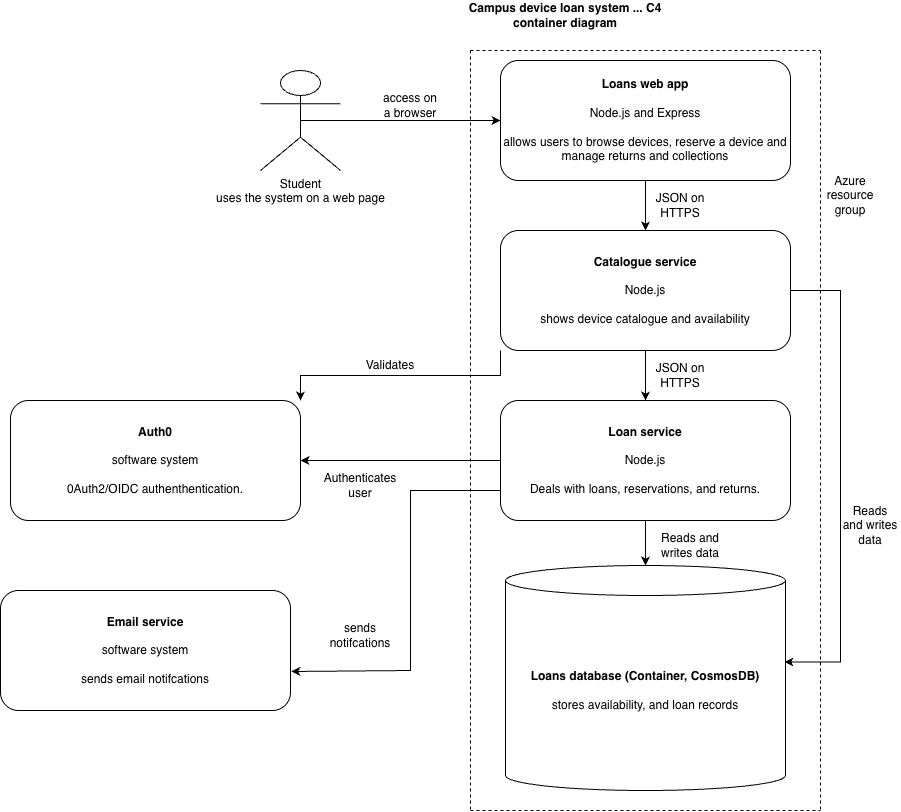

The diagram above was exported from draw.io. Its source (the exported page's mxGraphModel, read from the mxfile embedded in the PNG):
<mxGraphModel dx="1773" dy="644" grid="1" gridSize="10" guides="1" tooltips="1" connect="1" arrows="1" fold="1" page="1" pageScale="1" pageWidth="827" pageHeight="1169" math="0" shadow="0">
  <root>
    <mxCell id="0" />
    <mxCell id="1" parent="0" />
    <mxCell id="VHGqg7lFwpddHbUIdlwu-23" edge="1" parent="1" source="VHGqg7lFwpddHbUIdlwu-2" style="edgeStyle=orthogonalEdgeStyle;rounded=0;orthogonalLoop=1;jettySize=auto;html=1;exitX=0.5;exitY=0.5;exitDx=0;exitDy=0;exitPerimeter=0;" target="VHGqg7lFwpddHbUIdlwu-22">
      <mxGeometry relative="1" as="geometry" />
    </mxCell>
    <mxCell id="VHGqg7lFwpddHbUIdlwu-2" parent="1" style="shape=umlActor;verticalLabelPosition=bottom;verticalAlign=top;html=1;outlineConnect=0;" value="Student&lt;div&gt;uses the system on a web page&lt;/div&gt;" vertex="1">
      <mxGeometry height="100" width="80" x="90" y="90" as="geometry" />
    </mxCell>
    <mxCell id="VHGqg7lFwpddHbUIdlwu-21" parent="1" style="text;html=1;whiteSpace=wrap;strokeColor=none;fillColor=none;align=center;verticalAlign=middle;rounded=0;" value="&lt;b&gt;Campus device loan system ... C4 container diagram&lt;/b&gt;" vertex="1">
      <mxGeometry height="30" width="230" x="280" y="20" as="geometry" />
    </mxCell>
    <mxCell id="VHGqg7lFwpddHbUIdlwu-26" edge="1" parent="1" source="VHGqg7lFwpddHbUIdlwu-22" style="edgeStyle=orthogonalEdgeStyle;rounded=0;orthogonalLoop=1;jettySize=auto;html=1;exitX=0.5;exitY=1;exitDx=0;exitDy=0;entryX=0.5;entryY=0;entryDx=0;entryDy=0;" target="VHGqg7lFwpddHbUIdlwu-25">
      <mxGeometry relative="1" as="geometry" />
    </mxCell>
    <mxCell id="VHGqg7lFwpddHbUIdlwu-22" parent="1" style="rounded=1;whiteSpace=wrap;html=1;" value="&lt;b&gt;Loans web app&lt;/b&gt;&lt;div&gt;&lt;b&gt;&lt;br&gt;&lt;/b&gt;&lt;div&gt;Node.js and Express&lt;/div&gt;&lt;div&gt;&lt;b&gt;&lt;br&gt;&lt;/b&gt;&lt;/div&gt;&lt;div&gt;allows users to browse devices, reserve a device and manage returns and collections&lt;/div&gt;&lt;/div&gt;" vertex="1">
      <mxGeometry height="120" width="290" x="330" y="80" as="geometry" />
    </mxCell>
    <mxCell id="VHGqg7lFwpddHbUIdlwu-24" parent="1" style="text;html=1;whiteSpace=wrap;strokeColor=none;fillColor=none;align=center;verticalAlign=middle;rounded=0;" value="access on a browser" vertex="1">
      <mxGeometry height="30" width="60" x="210" y="110" as="geometry" />
    </mxCell>
    <mxCell id="VHGqg7lFwpddHbUIdlwu-29" edge="1" parent="1" source="VHGqg7lFwpddHbUIdlwu-25" style="edgeStyle=orthogonalEdgeStyle;rounded=0;orthogonalLoop=1;jettySize=auto;html=1;exitX=0.5;exitY=1;exitDx=0;exitDy=0;entryX=0.5;entryY=0;entryDx=0;entryDy=0;" target="VHGqg7lFwpddHbUIdlwu-28">
      <mxGeometry relative="1" as="geometry" />
    </mxCell>
    <mxCell id="VHGqg7lFwpddHbUIdlwu-34" edge="1" parent="1" source="VHGqg7lFwpddHbUIdlwu-25" style="edgeStyle=orthogonalEdgeStyle;rounded=0;orthogonalLoop=1;jettySize=auto;html=1;exitX=1;exitY=0.5;exitDx=0;exitDy=0;entryX=0.996;entryY=0.429;entryDx=0;entryDy=0;entryPerimeter=0;" target="VHGqg7lFwpddHbUIdlwu-31">
      <mxGeometry relative="1" as="geometry">
        <Array as="points">
          <mxPoint x="670" y="310" />
          <mxPoint x="670" y="682" />
        </Array>
        <mxPoint x="670" y="680" as="targetPoint" />
      </mxGeometry>
    </mxCell>
    <mxCell id="VHGqg7lFwpddHbUIdlwu-48" edge="1" parent="1" source="VHGqg7lFwpddHbUIdlwu-25" style="edgeStyle=orthogonalEdgeStyle;rounded=0;orthogonalLoop=1;jettySize=auto;html=1;exitX=0;exitY=1;exitDx=0;exitDy=0;entryX=1;entryY=0;entryDx=0;entryDy=0;" target="VHGqg7lFwpddHbUIdlwu-41">
      <mxGeometry relative="1" as="geometry" />
    </mxCell>
    <mxCell id="VHGqg7lFwpddHbUIdlwu-25" parent="1" style="rounded=1;whiteSpace=wrap;html=1;" value="&lt;b&gt;Catalogue service&lt;br&gt;&lt;/b&gt;&lt;div&gt;&lt;br&gt;&lt;/div&gt;&lt;div&gt;Node.js&lt;/div&gt;&lt;div&gt;&lt;br&gt;&lt;/div&gt;&lt;div&gt;shows device catalogue and availability&lt;/div&gt;" vertex="1">
      <mxGeometry height="120" width="290" x="330" y="250" as="geometry" />
    </mxCell>
    <mxCell id="VHGqg7lFwpddHbUIdlwu-27" parent="1" style="text;html=1;whiteSpace=wrap;strokeColor=none;fillColor=none;align=center;verticalAlign=middle;rounded=0;" value="JSON on HTTPS" vertex="1">
      <mxGeometry height="30" width="60" x="480" y="210" as="geometry" />
    </mxCell>
    <mxCell id="VHGqg7lFwpddHbUIdlwu-33" edge="1" parent="1" source="VHGqg7lFwpddHbUIdlwu-28" style="edgeStyle=orthogonalEdgeStyle;rounded=0;orthogonalLoop=1;jettySize=auto;html=1;exitX=0.5;exitY=1;exitDx=0;exitDy=0;" target="VHGqg7lFwpddHbUIdlwu-31">
      <mxGeometry relative="1" as="geometry" />
    </mxCell>
    <mxCell id="VHGqg7lFwpddHbUIdlwu-47" edge="1" parent="1" source="VHGqg7lFwpddHbUIdlwu-28" style="edgeStyle=orthogonalEdgeStyle;rounded=0;orthogonalLoop=1;jettySize=auto;html=1;exitX=0;exitY=0.5;exitDx=0;exitDy=0;" target="VHGqg7lFwpddHbUIdlwu-41">
      <mxGeometry relative="1" as="geometry" />
    </mxCell>
    <mxCell id="VHGqg7lFwpddHbUIdlwu-28" parent="1" style="rounded=1;whiteSpace=wrap;html=1;" value="&lt;b&gt;Loan service&lt;br&gt;&lt;/b&gt;&lt;div&gt;&lt;br&gt;&lt;/div&gt;&lt;div&gt;Node.js&lt;/div&gt;&lt;div&gt;&lt;br&gt;&lt;/div&gt;&lt;div&gt;Deals with loans, reservations, and returns.&lt;/div&gt;" vertex="1">
      <mxGeometry height="120" width="290" x="330" y="420" as="geometry" />
    </mxCell>
    <mxCell id="VHGqg7lFwpddHbUIdlwu-30" parent="1" style="text;html=1;whiteSpace=wrap;strokeColor=none;fillColor=none;align=center;verticalAlign=middle;rounded=0;" value="JSON on HTTPS" vertex="1">
      <mxGeometry height="30" width="60" x="480" y="380" as="geometry" />
    </mxCell>
    <mxCell id="VHGqg7lFwpddHbUIdlwu-31" parent="1" style="shape=cylinder3;whiteSpace=wrap;html=1;boundedLbl=1;backgroundOutline=1;size=15;" value="&lt;b&gt;Loans database (Container, CosmosDB)&lt;/b&gt;&lt;div&gt;&lt;br&gt;&lt;/div&gt;&lt;div&gt;stores availability, and loan records&lt;/div&gt;" vertex="1">
      <mxGeometry height="225" width="280" x="335" y="585" as="geometry" />
    </mxCell>
    <mxCell id="VHGqg7lFwpddHbUIdlwu-35" parent="1" style="text;html=1;whiteSpace=wrap;strokeColor=none;fillColor=none;align=center;verticalAlign=middle;rounded=0;" value="Reads and writes data" vertex="1">
      <mxGeometry height="30" width="60" x="670" y="530" as="geometry" />
    </mxCell>
    <mxCell id="VHGqg7lFwpddHbUIdlwu-39" parent="1" style="text;html=1;whiteSpace=wrap;strokeColor=none;fillColor=none;align=center;verticalAlign=middle;rounded=0;" value="Reads and writes data" vertex="1">
      <mxGeometry height="30" width="80" x="480" y="550" as="geometry" />
    </mxCell>
    <mxCell id="VHGqg7lFwpddHbUIdlwu-41" parent="1" style="rounded=1;whiteSpace=wrap;html=1;" value="&lt;b&gt;Auth0&lt;br&gt;&lt;/b&gt;&lt;div&gt;&lt;br&gt;&lt;/div&gt;&lt;div&gt;software system&lt;/div&gt;&lt;div&gt;&lt;br&gt;&lt;/div&gt;&lt;div&gt;0Auth2/OIDC authenthentication.&lt;/div&gt;" vertex="1">
      <mxGeometry height="120" width="290" x="-160" y="420" as="geometry" />
    </mxCell>
    <mxCell id="VHGqg7lFwpddHbUIdlwu-44" parent="1" style="text;html=1;whiteSpace=wrap;strokeColor=none;fillColor=none;align=center;verticalAlign=middle;rounded=0;" value="Authenticates user" vertex="1">
      <mxGeometry height="30" width="60" x="160" y="490" as="geometry" />
    </mxCell>
    <mxCell id="VHGqg7lFwpddHbUIdlwu-46" parent="1" style="text;html=1;whiteSpace=wrap;strokeColor=none;fillColor=none;align=center;verticalAlign=middle;rounded=0;" value="Validates" vertex="1">
      <mxGeometry height="30" width="60" x="190" y="370" as="geometry" />
    </mxCell>
    <mxCell id="VHGqg7lFwpddHbUIdlwu-49" parent="1" style="rounded=1;whiteSpace=wrap;html=1;" value="&lt;b&gt;Email service&lt;br&gt;&lt;/b&gt;&lt;div&gt;&lt;br&gt;&lt;/div&gt;&lt;div&gt;software system&lt;/div&gt;&lt;div&gt;&lt;br&gt;&lt;/div&gt;&lt;div&gt;sends email notifcations&lt;/div&gt;" vertex="1">
      <mxGeometry height="120" width="290" x="-170" y="610" as="geometry" />
    </mxCell>
    <mxCell id="VHGqg7lFwpddHbUIdlwu-50" edge="1" parent="1" source="VHGqg7lFwpddHbUIdlwu-28" style="edgeStyle=orthogonalEdgeStyle;rounded=0;orthogonalLoop=1;jettySize=auto;html=1;exitX=0;exitY=0.75;exitDx=0;exitDy=0;entryX=1.003;entryY=0.675;entryDx=0;entryDy=0;entryPerimeter=0;" target="VHGqg7lFwpddHbUIdlwu-49">
      <mxGeometry relative="1" as="geometry">
        <Array as="points">
          <mxPoint x="240" y="510" />
          <mxPoint x="240" y="690" />
        </Array>
      </mxGeometry>
    </mxCell>
    <mxCell id="VHGqg7lFwpddHbUIdlwu-51" parent="1" style="text;html=1;whiteSpace=wrap;strokeColor=none;fillColor=none;align=center;verticalAlign=middle;rounded=0;" value="sends notifcations" vertex="1">
      <mxGeometry height="30" width="60" x="160" y="640" as="geometry" />
    </mxCell>
    <mxCell id="VHGqg7lFwpddHbUIdlwu-52" edge="1" parent="1" style="endArrow=none;dashed=1;html=1;rounded=0;" value="">
      <mxGeometry height="50" relative="1" width="50" as="geometry">
        <mxPoint x="300" y="70" as="sourcePoint" />
        <mxPoint x="650" y="70" as="targetPoint" />
      </mxGeometry>
    </mxCell>
    <mxCell id="VHGqg7lFwpddHbUIdlwu-53" edge="1" parent="1" style="endArrow=none;dashed=1;html=1;rounded=0;" value="">
      <mxGeometry height="50" relative="1" width="50" as="geometry">
        <mxPoint x="650" y="70" as="sourcePoint" />
        <mxPoint x="650" y="830" as="targetPoint" />
      </mxGeometry>
    </mxCell>
    <mxCell id="VHGqg7lFwpddHbUIdlwu-54" edge="1" parent="1" style="endArrow=none;dashed=1;html=1;rounded=0;" value="">
      <mxGeometry height="50" relative="1" width="50" as="geometry">
        <mxPoint x="300" y="830" as="sourcePoint" />
        <mxPoint x="650" y="830" as="targetPoint" />
      </mxGeometry>
    </mxCell>
    <mxCell id="VHGqg7lFwpddHbUIdlwu-55" edge="1" parent="1" style="endArrow=none;dashed=1;html=1;rounded=0;" value="">
      <mxGeometry height="50" relative="1" width="50" as="geometry">
        <mxPoint x="300" y="70" as="sourcePoint" />
        <mxPoint x="300" y="830" as="targetPoint" />
      </mxGeometry>
    </mxCell>
    <mxCell id="VHGqg7lFwpddHbUIdlwu-56" parent="1" style="text;html=1;whiteSpace=wrap;strokeColor=none;fillColor=none;align=center;verticalAlign=middle;rounded=0;" value="&lt;blockquote style=&quot;margin: 0 0 0 40px; border: none; padding: 0px;&quot;&gt;Azure resource group&lt;/blockquote&gt;" vertex="1">
      <mxGeometry height="30" width="60" x="630" y="200" as="geometry" />
    </mxCell>
  </root>
</mxGraphModel>